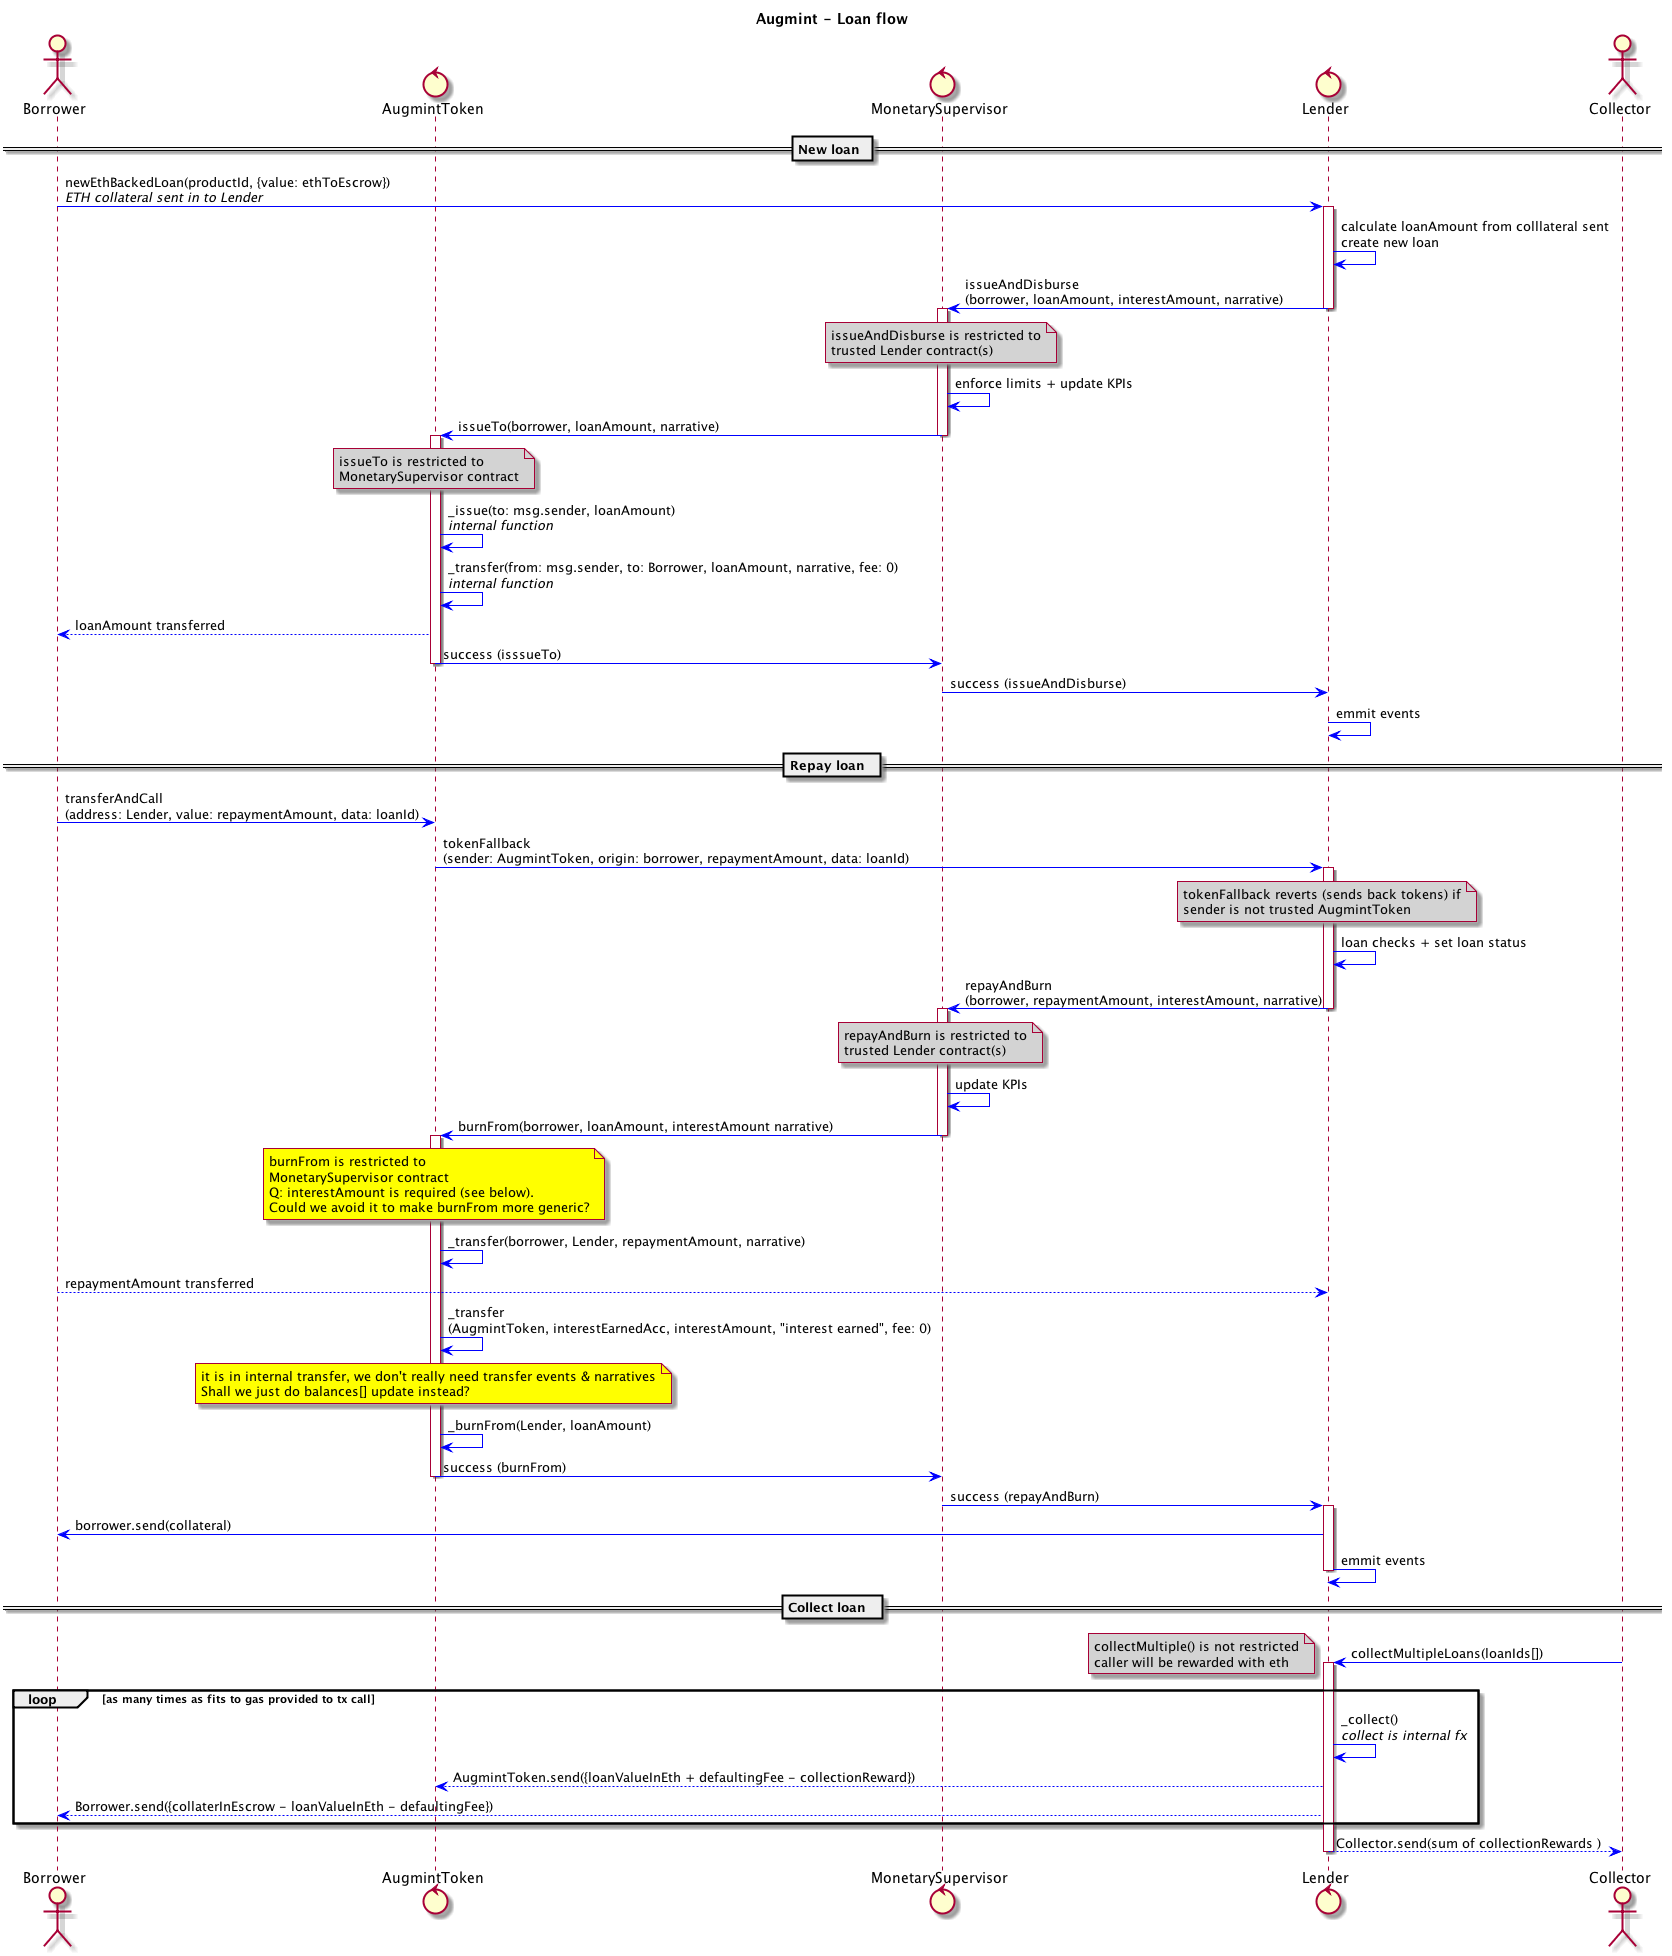

The diagram above was rendered by PlantUML. Its source (embedded in the PNG):
@startuml
title **Augmint** - Loan flow
skinparam ArrowColor #blue
skinparam noteBackgroundColor #lightgrey

actor Borrower
control AugmintToken
control MonetarySupervisor
control Lender
actor Collector

== New loan ==
Borrower -> Lender : newEthBackedLoan(productId, {value: ethToEscrow})\n//ETH collateral sent in to Lender//

activate Lender
    Lender -> Lender : calculate loanAmount from colllateral sent\ncreate new loan
    Lender -> MonetarySupervisor : issueAndDisburse\n(borrower, loanAmount, interestAmount, narrative)
deactivate Lender

activate MonetarySupervisor
    note over MonetarySupervisor
        issueAndDisburse is restricted to
        trusted Lender contract(s)
    end note
    MonetarySupervisor -> MonetarySupervisor : enforce limits + update KPIs
    MonetarySupervisor -> AugmintToken : issueTo(borrower, loanAmount, narrative)
deactivate MonetarySupervisor

activate AugmintToken
    note over AugmintToken
        issueTo is restricted to
        MonetarySupervisor contract
    end note
    AugmintToken -> AugmintToken : _issue(to: msg.sender, loanAmount)\n//internal function//
    AugmintToken -> AugmintToken : _transfer(from: msg.sender, to: Borrower, loanAmount, narrative, fee: 0)\n//internal function//
    AugmintToken --> Borrower : loanAmount transferred
    AugmintToken -> MonetarySupervisor : success (isssueTo)
deactivate AugmintToken

MonetarySupervisor -> Lender : success (issueAndDisburse)

Lender -> Lender : emmit events


== Repay loan  ==
Borrower -> AugmintToken : transferAndCall\n(address: Lender, value: repaymentAmount, data: loanId)
AugmintToken -> Lender : tokenFallback\n(sender: AugmintToken, origin: borrower, repaymentAmount, data: loanId)

activate Lender
    note over Lender
        tokenFallback reverts (sends back tokens) if
        sender is not trusted AugmintToken
    end note
    Lender -> Lender : loan checks + set loan status
    Lender -> MonetarySupervisor : repayAndBurn\n(borrower, repaymentAmount, interestAmount, narrative)
    note over MonetarySupervisor
        repayAndBurn is restricted to
        trusted Lender contract(s)
    end note
deactivate Lender

activate MonetarySupervisor
    MonetarySupervisor -> MonetarySupervisor : update KPIs
    MonetarySupervisor -> AugmintToken : burnFrom(borrower, loanAmount, interestAmount narrative)
deactivate MonetarySupervisor

activate AugmintToken
    note over AugmintToken #yellow
        burnFrom is restricted to
        MonetarySupervisor contract
        Q: interestAmount is required (see below).
        Could we avoid it to make burnFrom more generic?
    end note
    AugmintToken -> AugmintToken : _transfer(borrower, Lender, repaymentAmount, narrative)
    Borrower --> Lender : repaymentAmount transferred
    AugmintToken -> AugmintToken : _transfer\n(AugmintToken, interestEarnedAcc, interestAmount, "interest earned", fee: 0)
    note over AugmintToken #yellow
        it is in internal transfer, we don't really need transfer events & narratives
        Shall we just do balances[] update instead?
    end note
    AugmintToken -> AugmintToken : _burnFrom(Lender, loanAmount)
    AugmintToken -> MonetarySupervisor : success (burnFrom)
deactivate AugmintToken

MonetarySupervisor -> Lender : success (repayAndBurn)

activate Lender
Lender -> Borrower : borrower.send(collateral)
Lender -> Lender : emmit events
deactivate Lender

== Collect loan  ==
Collector -> Lender : collectMultipleLoans(loanIds[])
note left
    collectMultiple() is not restricted
    caller will be rewarded with eth
end note
activate Lender

loop as many times as fits to gas provided to tx call
    Lender -> Lender : _collect()\n//collect is internal fx//
    Lender --> AugmintToken : AugmintToken.send({loanValueInEth + defaultingFee - collectionReward})
    Lender --> Borrower : Borrower.send({collaterInEscrow - loanValueInEth - defaultingFee})
end
Lender --> Collector : Collector.send(sum of collectionRewards )

deactivate Lender
@enduml